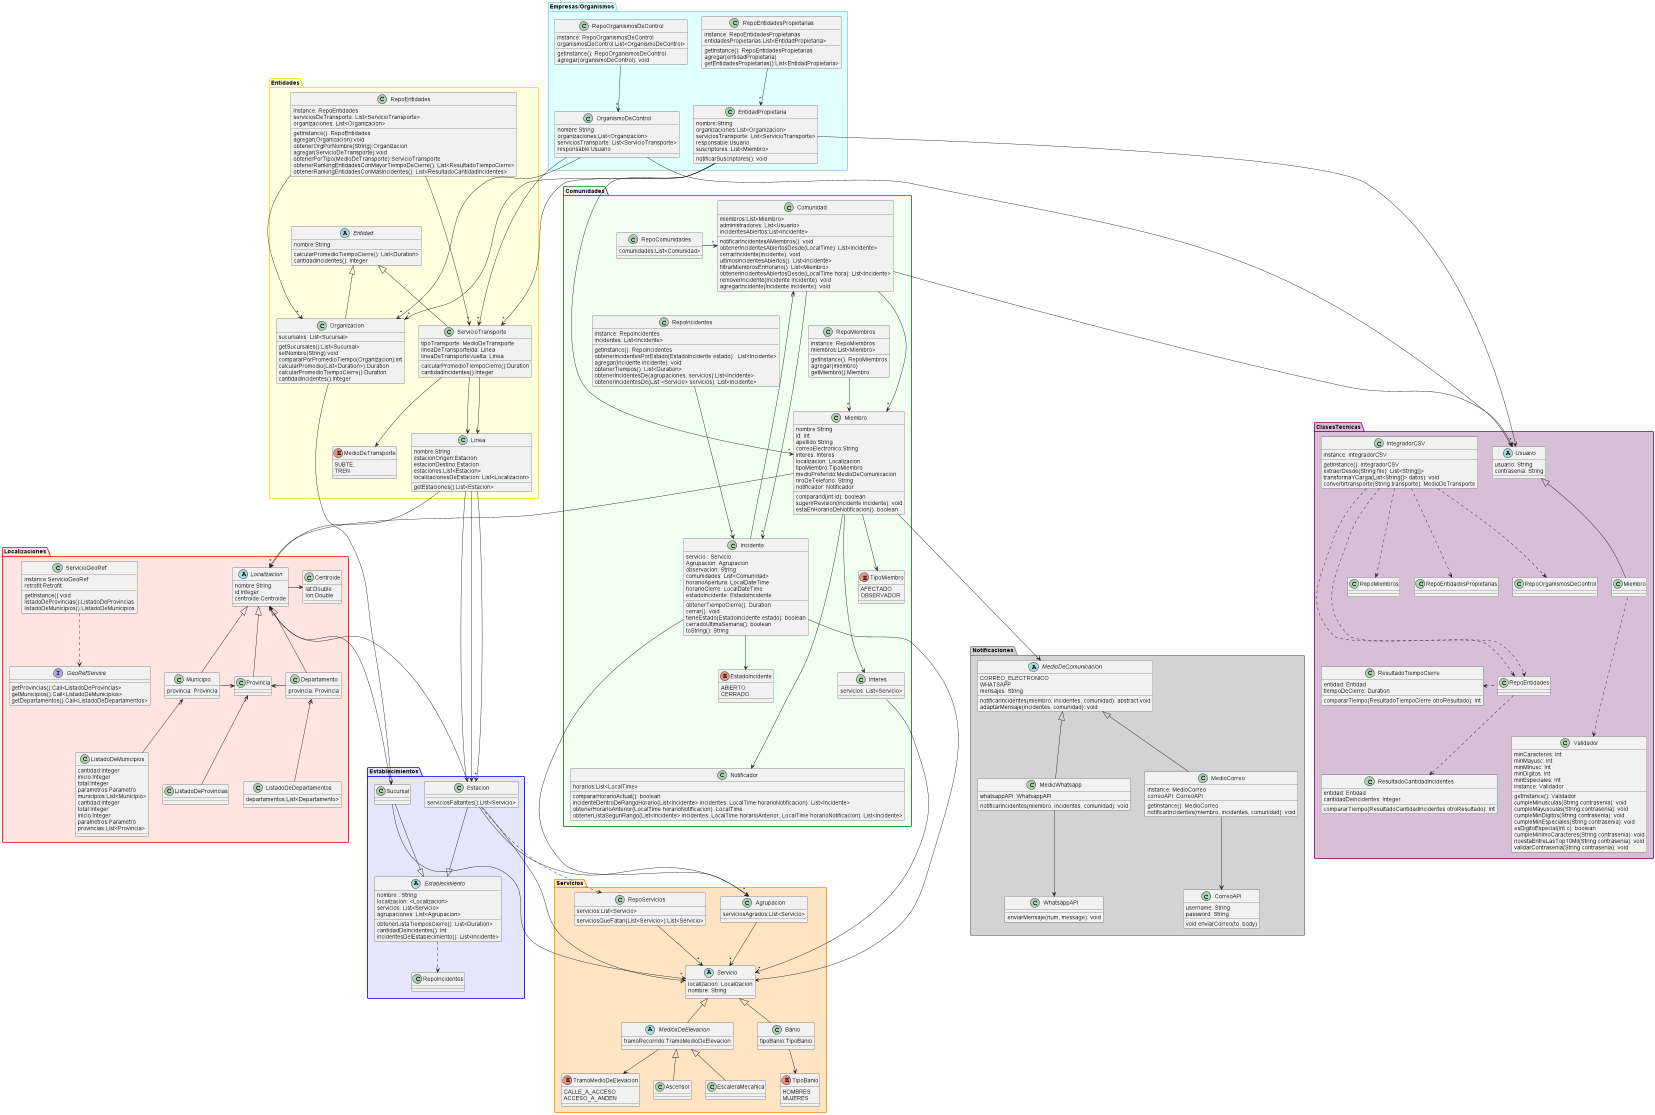

The diagram above was rendered by PlantUML. Its source (embedded in the PNG):
@startuml MainDiagram

!include clasesTecnicas.puml
!include comunidades.puml
!include empresasYorganismos.puml
!include entidades.puml
!include establecimientos.puml
!include localizacion.puml
!include notificacion.puml
!include servicios.puml
'https://plantuml.com/class-diagram


'De clases tecnicas

'De comunidades
Incidente-->Servicio
Incidente-->Agrupacion
Miembro--->MedioDeComunicacion
Miembro-->Localizacion
Comunidad --->"*" Usuario
Interes-up->"*"Servicio

'De empresasYorganismos
EntidadPropietaria--->"*"Organizacion
EntidadPropietaria--->"*"ServicioTransporte
EntidadPropietaria--down-->Usuario
EntidadPropietaria--->"*"Miembro

OrganismoDeControl-->"*"Organizacion
OrganismoDeControl-->"*"ServicioTransporte
OrganismoDeControl--down-->Usuario

'De entidades
Organizacion --->"*" Sucursal
Linea-down->"*"Localizacion
Linea ---> Estacion
Linea ---> Estacion
Linea --->"*" Estacion

'De establecimientos
Estacion -->"*" Servicio
Estacion -->"*" Agrupacion
Sucursal-up-->Localizacion
Sucursal-->"*"Servicio
Estacion-up-->Localizacion
Estacion..>RepoServicios
'De localizacion

'De notificacion

'De servicios


@enduml